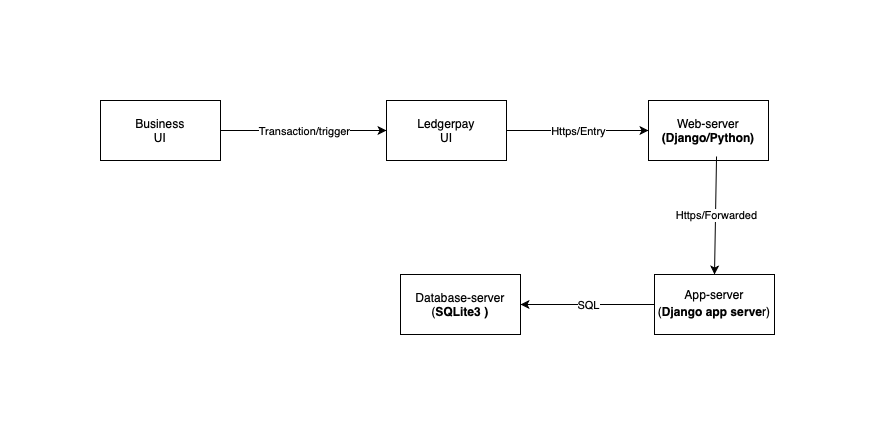

The diagram above was exported from draw.io. Its source (the exported page's mxGraphModel, read from the mxfile embedded in the PNG):
<mxGraphModel dx="711" dy="655" grid="0" gridSize="10" guides="1" tooltips="1" connect="1" arrows="1" fold="1" page="1" pageScale="1" pageWidth="850" pageHeight="1100" math="0" shadow="0">
  <root>
    <mxCell id="0" />
    <mxCell id="1" parent="0" />
    <mxCell id="72uITR4tdSv4i9ZEqkJ_-1" value="Business&lt;div&gt;UI&lt;/div&gt;" style="rounded=0;whiteSpace=wrap;html=1;" vertex="1" parent="1">
      <mxGeometry x="41" y="100" width="120" height="60" as="geometry" />
    </mxCell>
    <mxCell id="72uITR4tdSv4i9ZEqkJ_-2" value="Ledgerpay&lt;div&gt;UI&lt;/div&gt;" style="rounded=0;whiteSpace=wrap;html=1;" vertex="1" parent="1">
      <mxGeometry x="327" y="100" width="120" height="60" as="geometry" />
    </mxCell>
    <mxCell id="72uITR4tdSv4i9ZEqkJ_-3" value="Web-server&lt;div&gt;&lt;b&gt;(Django/Python)&lt;/b&gt;&lt;/div&gt;" style="rounded=0;whiteSpace=wrap;html=1;" vertex="1" parent="1">
      <mxGeometry x="589" y="100" width="120" height="60" as="geometry" />
    </mxCell>
    <mxCell id="72uITR4tdSv4i9ZEqkJ_-4" value="&lt;span style=&quot;&quot; data-end=&quot;585&quot; data-start=&quot;564&quot;&gt;App-server&lt;/span&gt;&lt;div&gt;&lt;span style=&quot;&quot; data-end=&quot;585&quot; data-start=&quot;564&quot;&gt;(&lt;b&gt;Django app serve&lt;/b&gt;r)&lt;/span&gt;&lt;span style=&quot;text-align: start; font-size: medium;&quot;&gt;&lt;/span&gt;&lt;/div&gt;" style="rounded=0;whiteSpace=wrap;html=1;" vertex="1" parent="1">
      <mxGeometry x="595" y="274" width="120" height="60" as="geometry" />
    </mxCell>
    <mxCell id="72uITR4tdSv4i9ZEqkJ_-5" value="Database-server&lt;div&gt;(&lt;strong style=&quot;text-align: start;&quot; data-end=&quot;2893&quot; data-start=&quot;2864&quot;&gt;SQLite3 )&lt;/strong&gt;&lt;/div&gt;" style="rounded=0;whiteSpace=wrap;html=1;" vertex="1" parent="1">
      <mxGeometry x="341" y="274" width="120" height="60" as="geometry" />
    </mxCell>
    <mxCell id="72uITR4tdSv4i9ZEqkJ_-6" value="" style="endArrow=classic;html=1;rounded=0;entryX=0;entryY=0.5;entryDx=0;entryDy=0;" edge="1" parent="1" source="72uITR4tdSv4i9ZEqkJ_-2" target="72uITR4tdSv4i9ZEqkJ_-3">
      <mxGeometry relative="1" as="geometry">
        <mxPoint x="400" y="130" as="sourcePoint" />
        <mxPoint x="475" y="129.5" as="targetPoint" />
      </mxGeometry>
    </mxCell>
    <mxCell id="72uITR4tdSv4i9ZEqkJ_-7" value="Https/Entry" style="edgeLabel;resizable=0;html=1;;align=center;verticalAlign=middle;" connectable="0" vertex="1" parent="72uITR4tdSv4i9ZEqkJ_-6">
      <mxGeometry relative="1" as="geometry" />
    </mxCell>
    <mxCell id="72uITR4tdSv4i9ZEqkJ_-8" value="" style="endArrow=classic;html=1;rounded=0;exitX=0.567;exitY=0.933;exitDx=0;exitDy=0;exitPerimeter=0;entryX=0.5;entryY=0;entryDx=0;entryDy=0;" edge="1" parent="1" source="72uITR4tdSv4i9ZEqkJ_-3" target="72uITR4tdSv4i9ZEqkJ_-4">
      <mxGeometry relative="1" as="geometry">
        <mxPoint x="590" y="129.5" as="sourcePoint" />
        <mxPoint x="657" y="276" as="targetPoint" />
      </mxGeometry>
    </mxCell>
    <mxCell id="72uITR4tdSv4i9ZEqkJ_-9" value="Https/Forwarded" style="edgeLabel;resizable=0;html=1;;align=center;verticalAlign=middle;" connectable="0" vertex="1" parent="72uITR4tdSv4i9ZEqkJ_-8">
      <mxGeometry relative="1" as="geometry" />
    </mxCell>
    <mxCell id="72uITR4tdSv4i9ZEqkJ_-10" value="" style="endArrow=classic;html=1;rounded=0;exitX=0;exitY=0.5;exitDx=0;exitDy=0;entryX=1;entryY=0.5;entryDx=0;entryDy=0;" edge="1" parent="1" source="72uITR4tdSv4i9ZEqkJ_-4" target="72uITR4tdSv4i9ZEqkJ_-5">
      <mxGeometry relative="1" as="geometry">
        <mxPoint x="800" y="160" as="sourcePoint" />
        <mxPoint x="800" y="240" as="targetPoint" />
      </mxGeometry>
    </mxCell>
    <mxCell id="72uITR4tdSv4i9ZEqkJ_-11" value="SQL" style="edgeLabel;resizable=0;html=1;;align=center;verticalAlign=middle;" connectable="0" vertex="1" parent="72uITR4tdSv4i9ZEqkJ_-10">
      <mxGeometry relative="1" as="geometry" />
    </mxCell>
    <mxCell id="72uITR4tdSv4i9ZEqkJ_-12" value="" style="endArrow=classic;html=1;rounded=0;entryX=0;entryY=0.5;entryDx=0;entryDy=0;exitX=1;exitY=0.5;exitDx=0;exitDy=0;" edge="1" parent="1" source="72uITR4tdSv4i9ZEqkJ_-1" target="72uITR4tdSv4i9ZEqkJ_-2">
      <mxGeometry relative="1" as="geometry">
        <mxPoint x="100" y="140" as="sourcePoint" />
        <mxPoint x="250" y="140.5" as="targetPoint" />
      </mxGeometry>
    </mxCell>
    <mxCell id="72uITR4tdSv4i9ZEqkJ_-13" value="Transaction/trigger" style="edgeLabel;resizable=0;html=1;;align=center;verticalAlign=middle;" connectable="0" vertex="1" parent="72uITR4tdSv4i9ZEqkJ_-12">
      <mxGeometry relative="1" as="geometry" />
    </mxCell>
  </root>
</mxGraphModel>